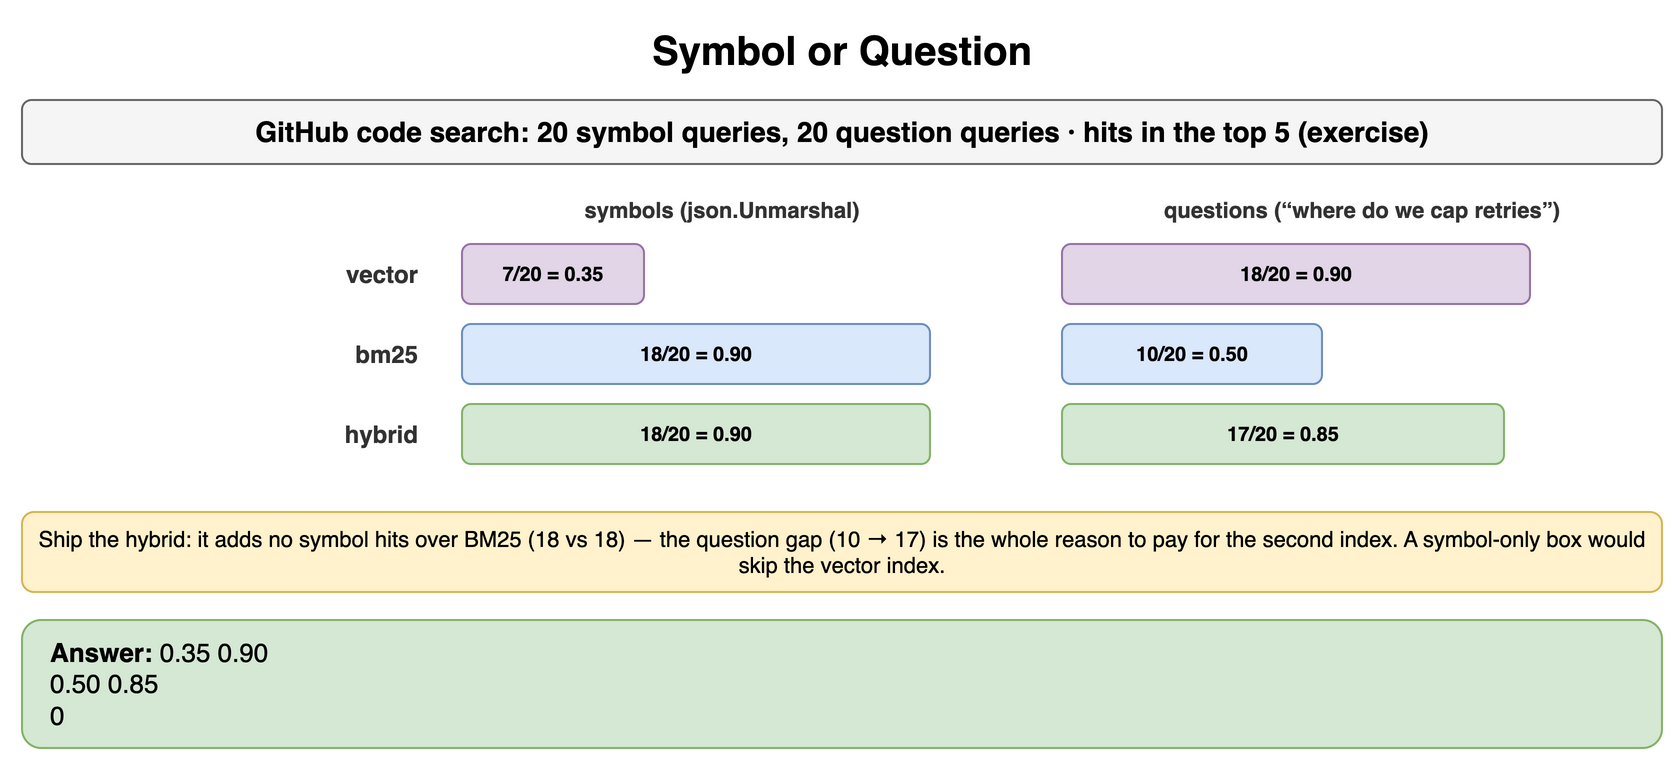

The diagram above was exported from draw.io. Its source (the exported page's mxGraphModel, read from the mxfile embedded in the PNG):
<mxGraphModel dx="900" dy="388" grid="1" gridSize="10" guides="1" tooltips="1" connect="1" arrows="1" fold="1" page="1" pageScale="1" pageWidth="900" pageHeight="388" math="0" shadow="0">
  <root>
    <mxCell id="0" />
    <mxCell id="1" parent="0" />
    <mxCell id="a1" value="Symbol or Question" style="text;html=1;align=center;verticalAlign=middle;whiteSpace=wrap;fontSize=20;fontStyle=1;" vertex="1" parent="1">
      <mxGeometry x="40" y="10" width="820" height="30" as="geometry" />
    </mxCell>
    <mxCell id="a2" value="GitHub code search: 20 symbol queries, 20 question queries · hits in the top 5 (exercise)" style="rounded=1;whiteSpace=wrap;html=1;fillColor=#f5f5f5;strokeColor=#666666;fontStyle=1;fontSize=14;" vertex="1" parent="1">
      <mxGeometry x="40" y="50" width="820" height="32" as="geometry" />
    </mxCell>
    <mxCell id="a3" value="symbols (json.Unmarshal)" style="text;html=1;whiteSpace=wrap;fontSize=11;align=center;verticalAlign=middle;fontSize=11;fontColor=#333333;fontStyle=1;" vertex="1" parent="1">
      <mxGeometry x="260" y="96" width="260" height="18" as="geometry" />
    </mxCell>
    <mxCell id="a4" value="questions (“where do we cap retries”)" style="text;html=1;whiteSpace=wrap;fontSize=11;align=center;verticalAlign=middle;fontSize=11;fontColor=#333333;fontStyle=1;" vertex="1" parent="1">
      <mxGeometry x="560" y="96" width="300" height="18" as="geometry" />
    </mxCell>
    <mxCell id="a5" value="vector" style="text;html=1;whiteSpace=wrap;fontSize=11;align=right;verticalAlign=middle;fontSize=12;fontColor=#333333;fontStyle=1;" vertex="1" parent="1">
      <mxGeometry x="40" y="122" width="200" height="30" as="geometry" />
    </mxCell>
    <mxCell id="a6" value="7/20 = 0.35" style="rounded=1;whiteSpace=wrap;html=1;fillColor=#e1d5e7;strokeColor=#9673a6;fontSize=10;align=center;fontStyle=1;" vertex="1" parent="1">
      <mxGeometry x="260" y="122" width="91" height="30" as="geometry" />
    </mxCell>
    <mxCell id="a7" value="18/20 = 0.90" style="rounded=1;whiteSpace=wrap;html=1;fillColor=#e1d5e7;strokeColor=#9673a6;fontSize=10;align=center;fontStyle=1;" vertex="1" parent="1">
      <mxGeometry x="560" y="122" width="234" height="30" as="geometry" />
    </mxCell>
    <mxCell id="a8" value="bm25" style="text;html=1;whiteSpace=wrap;fontSize=11;align=right;verticalAlign=middle;fontSize=12;fontColor=#333333;fontStyle=1;" vertex="1" parent="1">
      <mxGeometry x="40" y="162" width="200" height="30" as="geometry" />
    </mxCell>
    <mxCell id="a9" value="18/20 = 0.90" style="rounded=1;whiteSpace=wrap;html=1;fillColor=#dae8fc;strokeColor=#6c8ebf;fontSize=10;align=center;fontStyle=1;" vertex="1" parent="1">
      <mxGeometry x="260" y="162" width="234" height="30" as="geometry" />
    </mxCell>
    <mxCell id="a10" value="10/20 = 0.50" style="rounded=1;whiteSpace=wrap;html=1;fillColor=#dae8fc;strokeColor=#6c8ebf;fontSize=10;align=center;fontStyle=1;" vertex="1" parent="1">
      <mxGeometry x="560" y="162" width="130" height="30" as="geometry" />
    </mxCell>
    <mxCell id="a11" value="hybrid" style="text;html=1;whiteSpace=wrap;fontSize=11;align=right;verticalAlign=middle;fontSize=12;fontColor=#333333;fontStyle=1;" vertex="1" parent="1">
      <mxGeometry x="40" y="202" width="200" height="30" as="geometry" />
    </mxCell>
    <mxCell id="a12" value="18/20 = 0.90" style="rounded=1;whiteSpace=wrap;html=1;fillColor=#d5e8d4;strokeColor=#82b366;fontSize=10;align=center;fontStyle=1;" vertex="1" parent="1">
      <mxGeometry x="260" y="202" width="234" height="30" as="geometry" />
    </mxCell>
    <mxCell id="a13" value="17/20 = 0.85" style="rounded=1;whiteSpace=wrap;html=1;fillColor=#d5e8d4;strokeColor=#82b366;fontSize=10;align=center;fontStyle=1;" vertex="1" parent="1">
      <mxGeometry x="560" y="202" width="221" height="30" as="geometry" />
    </mxCell>
    <mxCell id="a14" value="Ship the hybrid: it adds no symbol hits over BM25 (18 vs 18) — the question gap (10 → 17) is the whole reason to pay for the second index. A symbol-only box would skip the vector index." style="rounded=1;whiteSpace=wrap;html=1;fillColor=#fff2cc;strokeColor=#d6b656;fontSize=11;align=center;" vertex="1" parent="1">
      <mxGeometry x="40" y="256" width="820" height="40" as="geometry" />
    </mxCell>
    <mxCell id="a15" value="&lt;b&gt;Answer:&lt;/b&gt; 0.35 0.90&lt;br&gt;0.50 0.85&lt;br&gt;0" style="rounded=1;whiteSpace=wrap;html=1;fillColor=#d5e8d4;strokeColor=#82b366;fontSize=13;align=left;spacingLeft=12;" vertex="1" parent="1">
      <mxGeometry x="40" y="310" width="820" height="64" as="geometry" />
    </mxCell>
  </root>
</mxGraphModel>